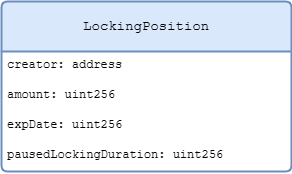

The diagram above was exported from draw.io. Its source (the exported page's mxGraphModel, read from the mxfile embedded in the PNG):
<mxGraphModel dx="1426" dy="793" grid="1" gridSize="10" guides="1" tooltips="1" connect="1" arrows="1" fold="1" page="1" pageScale="1" pageWidth="850" pageHeight="1100" background="#ffffff" math="0" shadow="0">
  <root>
    <mxCell id="0" />
    <mxCell id="1" parent="0" />
    <mxCell id="X66CAFBUhH7jp5BilywW-1" value="LockingPosition" style="swimlane;childLayout=stackLayout;horizontal=1;startSize=50;horizontalStack=0;rounded=1;fontSize=14;fontStyle=0;strokeWidth=2;resizeParent=0;resizeLast=1;shadow=0;dashed=0;align=center;arcSize=4;whiteSpace=wrap;html=1;fillColor=#dae8fc;strokeColor=#6c8ebf;fontFamily=Courier New;" vertex="1" parent="1">
      <mxGeometry x="260" y="240" width="290" height="170" as="geometry" />
    </mxCell>
    <mxCell id="X66CAFBUhH7jp5BilywW-4" value="creator: address" style="text;strokeColor=none;fillColor=none;spacingLeft=4;spacingRight=4;overflow=hidden;rotatable=0;points=[[0,0.5],[1,0.5]];portConstraint=eastwest;fontSize=12;whiteSpace=wrap;html=1;fontFamily=Courier New;" vertex="1" parent="X66CAFBUhH7jp5BilywW-1">
      <mxGeometry y="50" width="290" height="30" as="geometry" />
    </mxCell>
    <mxCell id="X66CAFBUhH7jp5BilywW-5" value="amount: uint256" style="text;strokeColor=none;fillColor=none;spacingLeft=4;spacingRight=4;overflow=hidden;rotatable=0;points=[[0,0.5],[1,0.5]];portConstraint=eastwest;fontSize=12;whiteSpace=wrap;html=1;fontFamily=Courier New;" vertex="1" parent="X66CAFBUhH7jp5BilywW-1">
      <mxGeometry y="80" width="290" height="30" as="geometry" />
    </mxCell>
    <mxCell id="X66CAFBUhH7jp5BilywW-6" value="expDate: uint256" style="text;strokeColor=none;fillColor=none;spacingLeft=4;spacingRight=4;overflow=hidden;rotatable=0;points=[[0,0.5],[1,0.5]];portConstraint=eastwest;fontSize=12;whiteSpace=wrap;html=1;fontFamily=Courier New;" vertex="1" parent="X66CAFBUhH7jp5BilywW-1">
      <mxGeometry y="110" width="290" height="30" as="geometry" />
    </mxCell>
    <mxCell id="X66CAFBUhH7jp5BilywW-3" value="pausedLockingDuration: uint256" style="text;strokeColor=none;fillColor=none;spacingLeft=4;spacingRight=4;overflow=hidden;rotatable=0;points=[[0,0.5],[1,0.5]];portConstraint=eastwest;fontSize=12;whiteSpace=wrap;html=1;fontFamily=Courier New;" vertex="1" parent="X66CAFBUhH7jp5BilywW-1">
      <mxGeometry y="140" width="290" height="30" as="geometry" />
    </mxCell>
  </root>
</mxGraphModel>